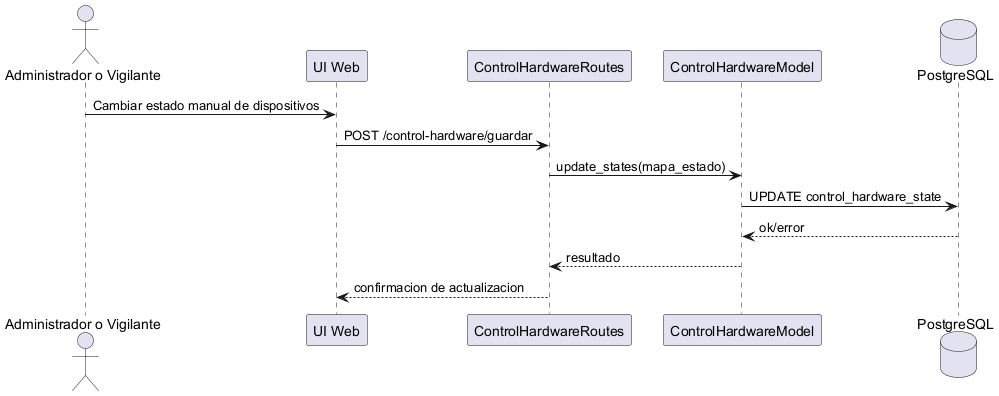

The diagram above was rendered by PlantUML. Its source (embedded in the PNG):
@startuml CU22_control_manual_hardware
actor "Administrador o Vigilante" as Actor
participant "UI Web" as UI
participant "ControlHardwareRoutes" as H
participant "ControlHardwareModel" as M
database "PostgreSQL" as DB

Actor -> UI : Cambiar estado manual de dispositivos
UI -> H : POST /control-hardware/guardar
H -> M : update_states(mapa_estado)
M -> DB : UPDATE control_hardware_state
DB --> M : ok/error
M --> H : resultado
H --> UI : confirmacion de actualizacion
@enduml